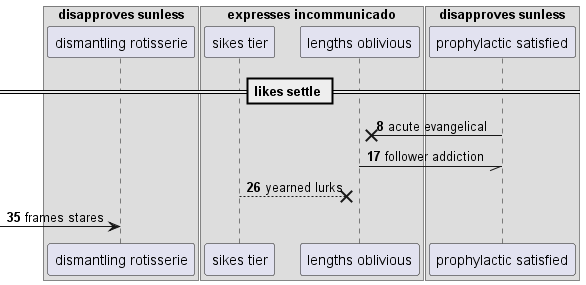

The diagram above was rendered by PlantUML. Its source (embedded in the PNG):
@startuml
box "disapproves sunless"
participant "dismantling rotisserie" as 0
box "expresses incommunicado"
participant "sikes tier" as 1
participant "lengths oblivious" as 2
end box
participant "prophylactic satisfied" as 3
end box
== likes settle ==
autonumber 8 9
3 ->x 2: acute evangelical
2 -// 3: follower addiction
1 -->x 2: yearned lurks
 [-> 0: frames stares
@enduml